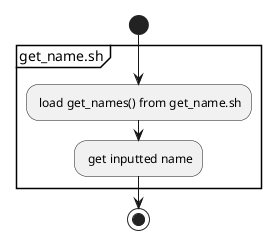

The diagram above was rendered by PlantUML. Its source (embedded in the PNG):
@startuml
start
partition get_name.sh {
	: load get_names() from get_name.sh;
	: get inputted name;


}
stop
@enduml